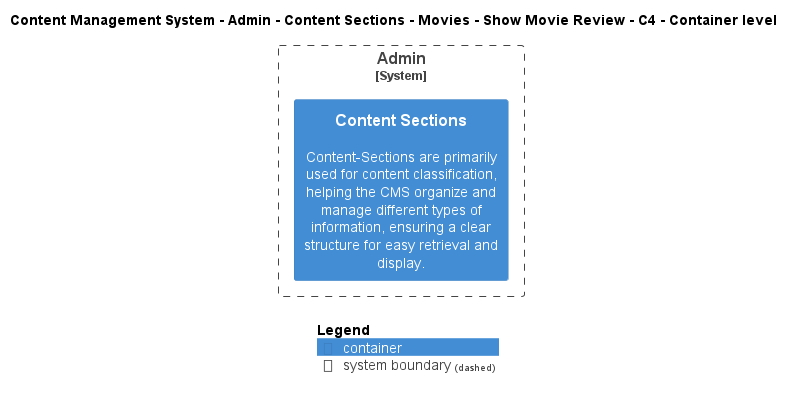

The diagram above was rendered by PlantUML. Its source (embedded in the PNG):
@startuml
!include ..\..\..\..\..\..\..\..\..\.c4s\C4_Container.puml

AddElementTag("c4interflow:lifecycle:new", $bgColor=green, $fontColor=#ffffff, $borderColor=green, $shadowing="False")
AddElementTag("c4interflow:lifecycle:changed", $bgColor=orange, $fontColor=#ffffff, $borderColor=orange, $shadowing="False")
AddElementTag("c4interflow:lifecycle:removed", $bgColor=red, $fontColor=#ffffff, $borderColor=red, $shadowing="False")

AddRelTag("c4interflow:lifecycle:new", $textColor=green, $lineColor=green)
AddRelTag("c4interflow:lifecycle:changed", $textColor=orange, $lineColor=orange)
AddRelTag("c4interflow:lifecycle:removed", $textColor=red, $lineColor=red)

SHOW_PERSON_PORTRAIT()
LAYOUT_TOP_DOWN()

skinparam linetype polyline

title Content Management System - Admin - Content Sections - Movies - Show Movie Review - C4 - Container level


System_Boundary(ContentManagementSystem.SoftwareSystems.Admin, "Admin") {
    Container(ContentManagementSystem.SoftwareSystems.Admin.Containers.ContentSections, "Content Sections", "", "Content-Sections are primarily used for content classification, helping the CMS organize and manage different types of information, ensuring a clear structure for easy retrieval and display.")
}



SHOW_LEGEND()
@enduml